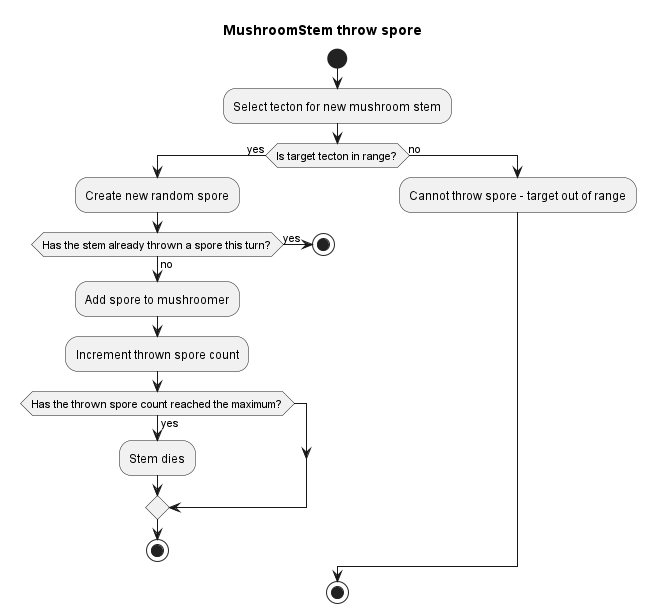

The diagram above was rendered by PlantUML. Its source (embedded in the PNG):
@startuml
title MushroomStem throw spore

start

:Select tecton for new mushroom stem;

if (Is target tecton in range?) then (yes)
  :Create new random spore;
  if (Has the stem already thrown a spore this turn?) then (yes)
    stop
  else (no)
    :Add spore to mushroomer;
    :Increment thrown spore count;
    if (Has the thrown spore count reached the maximum?) then (yes)
      :Stem dies;
    endif
    stop
  endif
else (no)
  :Cannot throw spore - target out of range;
endif

stop
@enduml